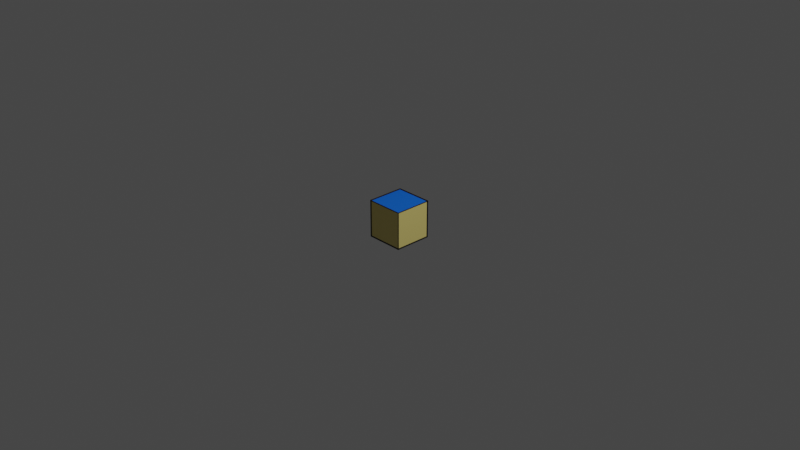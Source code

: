 # Source: Cube.blend  (saved by Blender 3.5.10; exported with 4.5.12 LTS)
import bpy
from mathutils import Matrix  # noqa: F401  (used for matrix-valued properties, if any)

bpy.ops.wm.read_factory_settings(use_empty=True)
scene = bpy.context.scene
scene.name = 'Scene'

# ---- collections
col_collection = bpy.data.collections.new('Collection'); scene.collection.children.link(col_collection)

# ---- images (referenced by path relative to the original .blend; pixels are not part of the script)
import os
ASSET_DIR = os.environ.get("B2B_ASSET_DIR", "")  # directory of the original .blend (textures are referenced by path, not embedded)
HERE = os.path.dirname(os.path.abspath(__file__))  # packed textures are extracted next to this script under _unpacked/

def load_image(name, relpath, width, height, colorspace="sRGB"):
    """Load a texture the original file referenced (path relative to the .blend, or extracted next to this script)."""
    p = next((c for c in (os.path.join(HERE, relpath), os.path.join(ASSET_DIR, relpath)) if relpath and os.path.exists(c)), "")
    if p:
        img = bpy.data.images.load(p, check_existing=True)
        img.name = name
    else:  # same state as the original file: an image datablock whose file is absent (Cycles renders it pink)
        img = bpy.data.images.new(name, width, height)
        img.source = "FILE"
        img.filepath = "//" + (relpath or name)
    img.colorspace_settings.name = colorspace
    return img
img_yellow_side_faces = load_image('Yellow Side Faces', 'Yellow Side Faces.png', 1024, 1024, 'sRGB')
img_blue_back_face = load_image('Blue Back Face', 'Blue Back Face.png', 1024, 1024, 'sRGB')
img_red_front_face = load_image('Red Front Face', 'Red Front Face.png', 1024, 1024, 'sRGB')

# ---- materials (node trees are filled in below, after node groups)
mat_material = bpy.data.materials.new('Material')
mat_material.alpha_threshold = 0.0
mat_material.diffuse_color = (0.8, 0.7412, 0.6963, 1.0)
mat_material.roughness = 0.5
mat_material.line_color = (0.0, 0.0, 0.0, 1.0)
mat_material_002 = bpy.data.materials.new('Material.002')
mat_material_003 = bpy.data.materials.new('Material.003')
mat_material_004 = bpy.data.materials.new('Material.004')

# ---- material node trees
mat_material.use_nodes = True; mat_material.node_tree.nodes.clear()
_N = mat_material.node_tree.nodes; _L = mat_material.node_tree.links
n0 = _N.new('ShaderNodeOutputMaterial'); n0.name = 'Material Output'; n0.location = (300, 300)
n1 = _N.new('ShaderNodeBsdfPrincipled'); n1.name = 'Principled BSDF'; n1.location = (10, 300)
n1.distribution = 'GGX'
n1.subsurface_method = 'RANDOM_WALK_SKIN'
n1.inputs[0].default_value = (0.8, 0.6669, 0.2092, 1.0)
n1.inputs[3].default_value = 1.45
n1.inputs[27].default_value = (0.0, 0.0, 0.0, 1.0)
n1.inputs[28].default_value = 1.0
n2 = _N.new('ShaderNodeTexImage'); n2.name = 'Image Texture'; n2.location = (-363, 196)
n2.image = img_yellow_side_faces
_L.new(n1.outputs[0], n0.inputs[0])
n0.is_active_output = True
mat_material_002.use_nodes = True; mat_material_002.node_tree.nodes.clear()
_N = mat_material_002.node_tree.nodes; _L = mat_material_002.node_tree.links
n0 = _N.new('ShaderNodeBsdfPrincipled'); n0.name = 'Principled BSDF'; n0.location = (10, 300)
n0.distribution = 'GGX'
n0.subsurface_method = 'RANDOM_WALK_SKIN'
n0.inputs[0].default_value = (0.0003501, 0.1467, 0.8, 1.0)
n0.inputs[3].default_value = 1.45
n0.inputs[27].default_value = (0.0, 0.0, 0.0, 1.0)
n0.inputs[28].default_value = 1.0
n1 = _N.new('ShaderNodeOutputMaterial'); n1.name = 'Material Output'; n1.location = (300, 300)
n2 = _N.new('ShaderNodeTexImage'); n2.name = 'Image Texture'; n2.location = (-385, 177)
n2.image = img_blue_back_face
_L.new(n0.outputs[0], n1.inputs[0])
n1.is_active_output = True
mat_material_003.use_nodes = True; mat_material_003.node_tree.nodes.clear()
_N = mat_material_003.node_tree.nodes; _L = mat_material_003.node_tree.links
n0 = _N.new('ShaderNodeBsdfPrincipled'); n0.name = 'Principled BSDF'; n0.location = (10, 300)
n0.distribution = 'GGX'
n0.subsurface_method = 'RANDOM_WALK_SKIN'
n0.inputs[0].default_value = (0.8, 0.01269, 0.0, 1.0)
n0.inputs[3].default_value = 1.45
n0.inputs[27].default_value = (0.0, 0.0, 0.0, 1.0)
n0.inputs[28].default_value = 1.0
n1 = _N.new('ShaderNodeOutputMaterial'); n1.name = 'Material Output'; n1.location = (300, 300)
n2 = _N.new('ShaderNodeTexImage'); n2.name = 'Image Texture'; n2.location = (-411, 151)
n2.image = img_red_front_face
_L.new(n0.outputs[0], n1.inputs[0])
n1.is_active_output = True
mat_material_004.use_nodes = True; mat_material_004.node_tree.nodes.clear()
_N = mat_material_004.node_tree.nodes; _L = mat_material_004.node_tree.links
n0 = _N.new('ShaderNodeBsdfPrincipled'); n0.name = 'Principled BSDF'; n0.location = (10, 300)
n0.distribution = 'GGX'
n0.subsurface_method = 'RANDOM_WALK_SKIN'
n0.inputs[0].default_value = (0.0, 0.0, 0.0, 1.0)
n0.inputs[3].default_value = 1.45
n0.inputs[27].default_value = (0.0, 0.0, 0.0, 1.0)
n0.inputs[28].default_value = 1.0
n1 = _N.new('ShaderNodeOutputMaterial'); n1.name = 'Material Output'; n1.location = (300, 300)
_L.new(n0.outputs[0], n1.inputs[0])
n1.is_active_output = True

# ---- world
world_world = bpy.data.worlds.new('World'); scene.world = world_world
world_world.use_nodes = True; world_world.node_tree.nodes.clear()
_N = world_world.node_tree.nodes; _L = world_world.node_tree.links
n0 = _N.new('ShaderNodeOutputWorld'); n0.name = 'World Output'; n0.location = (300, 300)
n1 = _N.new('ShaderNodeBackground'); n1.name = 'Background'; n1.location = (10, 300)
n1.inputs[0].default_value = (0.05088, 0.05088, 0.05088, 1.0)
_L.new(n1.outputs[0], n0.inputs[0])
n0.is_active_output = True
world_world.color = (0.05088, 0.05088, 0.05088)
world_world.use_sun_shadow = False
world_world.sun_shadow_jitter_overblur = 0.0

# ---- cameras
cam_camera = bpy.data.cameras.new('Camera')
cam_camera.clip_end = 100.0
cam_camera.ortho_scale = 7.314

# ---- lights
light_light = bpy.data.lights.new('Light', 'POINT')
light_light.transmission_factor = 0.0
light_light.energy = 1000.0
light_light.shadow_soft_size = 0.3957
light_light.shadow_maximum_resolution = 0.006
light_light.use_absolute_resolution = True

# ---- meshes
me_cube_005 = bpy.data.meshes.new('Cube.005')
me_cube_005.from_pydata([(-1.0, -1.0, -1.0), (-1.0, -1.0, 1.0), (-1.0, 1.0, -1.0), (-1.0, 1.0, 1.0), (1.0, -1.0, -1.0), (1.0, -1.0, 1.0), (1.0, 1.0, -1.0), (1.0, 1.0, 1.0)], [], [(0, 1, 3, 2), (2, 3, 7, 6), (6, 7, 5, 4), (4, 5, 1, 0), (2, 6, 4, 0), (7, 3, 1, 5)])
me_cube_005.polygons.foreach_set('material_index', [0, 0, 0, 0, 2, 1])
_uv = me_cube_005.uv_layers.new(name='UVMap')
_uv.uv.foreach_set('vector', [0.375, 0.0, 0.625, 0.0, 0.625, 0.25, 0.375, 0.25, 0.375, 0.25, 0.625, 0.25, 0.625, 0.5, 0.375, 0.5, 0.375, 0.5, 0.625, 0.5, 0.625, 0.75, 0.375, 0.75, 0.375, 0.75, 0.625, 0.75, 0.625, 1.0, 0.375, 1.0, 0.125, 0.5, 0.375, 0.5, 0.375, 0.75, 0.125, 0.75, 0.625, 0.5, 0.875, 0.5, 0.875, 0.75, 0.625, 0.75])
me_cube_005.materials.append(mat_material)
me_cube_005.materials.append(mat_material_002)
me_cube_005.materials.append(mat_material_003)
me_cube_005.materials.append(mat_material_004)
me_cube_005.update()

# ---- objects
ob_light = bpy.data.objects.new('Light', light_light)
ob_camera = bpy.data.objects.new('Camera', cam_camera)
ob_cube = bpy.data.objects.new('Cube', me_cube_005)

# ---- transforms, parenting, visibility, modifiers, constraints
ob_light.location = (4.076, 1.005, 5.904)
ob_light.rotation_euler = (0.6503, 0.05522, 1.866)
ob_light.lock_rotations_4d = False
ob_light.empty_display_type = 'ARROWS'
ob_light.color = (0.0, 0.0, 0.0, 0.0)
ob_light.lineart.crease_threshold = 0.0
ob_camera.location = (7.359, -6.926, 4.958)
ob_camera.rotation_euler = (1.109, 0.0, 0.8149)
ob_camera.lock_rotations_4d = False
ob_camera.empty_display_type = 'ARROWS'
ob_camera.color = (0.0, 0.0, 0.0, 0.0)
ob_camera.display_type = 'WIRE'
ob_camera.lineart.crease_threshold = 0.0
ob_cube.location = (0.0, 0.0, 0.0)
ob_cube.scale = (0.2, 0.2, 0.2)
_m = ob_cube.modifiers.new('Wireframe', 'WIREFRAME')
_m.thickness = 0.1
_m.use_replace = False
_m.use_even_offset = False
_m.material_offset = 4

# ---- collection membership
col_collection.objects.link(ob_light)
col_collection.objects.link(ob_camera)
col_collection.objects.link(ob_cube)

# ---- scene / render settings (as saved in the file)
scene.camera = ob_camera
scene.frame_start = 1; scene.frame_end = 250; scene.frame_set(197)
scene.render.engine = 'CYCLES'
scene.cycles.sampling_pattern = 'TABULATED_SOBOL'
scene.cycles.bake_type = 'DIFFUSE'
scene.view_settings.view_transform = 'Filmic'
bpy.context.view_layer.update()
